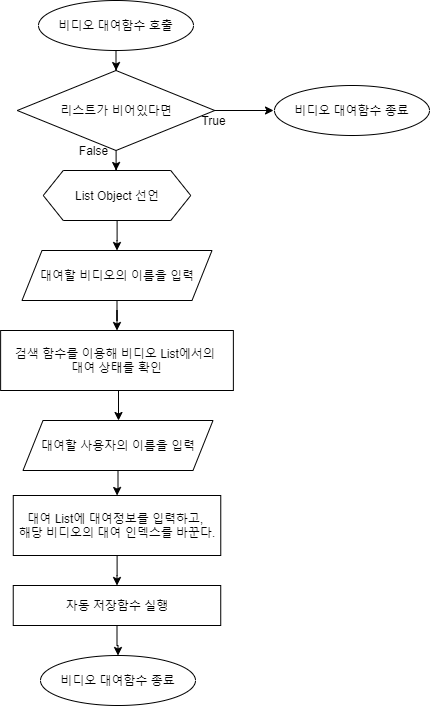

The diagram above was exported from draw.io. Its source (the exported page's mxGraphModel, read from the mxfile embedded in the PNG):
<mxGraphModel dx="1326" dy="806" grid="1" gridSize="10" guides="1" tooltips="1" connect="1" arrows="1" fold="1" page="1" pageScale="1" pageWidth="1390" pageHeight="980" math="0" shadow="0">
  <root>
    <mxCell id="0" />
    <mxCell id="1" parent="0" />
    <mxCell id="ltTo02Wh82erWgPUI7lr-7" value="" style="edgeStyle=orthogonalEdgeStyle;rounded=0;orthogonalLoop=1;jettySize=auto;html=1;" parent="1" source="CITaLT4PbHT9YsvdcD7y-3" target="ltTo02Wh82erWgPUI7lr-4" edge="1">
      <mxGeometry relative="1" as="geometry" />
    </mxCell>
    <mxCell id="CITaLT4PbHT9YsvdcD7y-3" value="비디오 대여함수 호출" style="ellipse;whiteSpace=wrap;html=1;" parent="1" vertex="1">
      <mxGeometry x="573" y="40" width="155" height="50" as="geometry" />
    </mxCell>
    <mxCell id="9wThgf19PEXdyIfd5eKG-17" style="edgeStyle=orthogonalEdgeStyle;rounded=0;orthogonalLoop=1;jettySize=auto;html=1;" parent="1" source="9wThgf19PEXdyIfd5eKG-1" target="tiDeT1Tnr6tOUZWDXzsD-1" edge="1">
      <mxGeometry relative="1" as="geometry">
        <mxPoint x="650.4949999999999" y="370" as="targetPoint" />
      </mxGeometry>
    </mxCell>
    <mxCell id="9wThgf19PEXdyIfd5eKG-1" value="대여할 비디오의 이름을 입력" style="shape=parallelogram;perimeter=parallelogramPerimeter;whiteSpace=wrap;html=1;fixedSize=1;" parent="1" vertex="1">
      <mxGeometry x="556.5" y="290" width="190" height="50" as="geometry" />
    </mxCell>
    <mxCell id="9wThgf19PEXdyIfd5eKG-16" style="edgeStyle=orthogonalEdgeStyle;rounded=0;orthogonalLoop=1;jettySize=auto;html=1;entryX=0.5;entryY=0;entryDx=0;entryDy=0;" parent="1" source="9wThgf19PEXdyIfd5eKG-2" target="9wThgf19PEXdyIfd5eKG-1" edge="1">
      <mxGeometry relative="1" as="geometry" />
    </mxCell>
    <mxCell id="9wThgf19PEXdyIfd5eKG-2" value="List Object 선언" style="shape=hexagon;perimeter=hexagonPerimeter2;whiteSpace=wrap;html=1;fixedSize=1;" parent="1" vertex="1">
      <mxGeometry x="577.75" y="210" width="147.5" height="50" as="geometry" />
    </mxCell>
    <mxCell id="ElvhWaxh4QUY3xW7JX2u-5" value="" style="edgeStyle=orthogonalEdgeStyle;rounded=0;orthogonalLoop=1;jettySize=auto;html=1;exitX=0.5;exitY=1;exitDx=0;exitDy=0;" parent="1" source="tiDeT1Tnr6tOUZWDXzsD-1" target="ElvhWaxh4QUY3xW7JX2u-4" edge="1">
      <mxGeometry relative="1" as="geometry">
        <mxPoint x="653" y="430" as="sourcePoint" />
        <Array as="points">
          <mxPoint x="653" y="420" />
        </Array>
      </mxGeometry>
    </mxCell>
    <mxCell id="9wThgf19PEXdyIfd5eKG-22" style="edgeStyle=orthogonalEdgeStyle;rounded=0;orthogonalLoop=1;jettySize=auto;html=1;entryX=0.5;entryY=0;entryDx=0;entryDy=0;" parent="1" source="9wThgf19PEXdyIfd5eKG-12" target="9wThgf19PEXdyIfd5eKG-21" edge="1">
      <mxGeometry relative="1" as="geometry" />
    </mxCell>
    <mxCell id="9wThgf19PEXdyIfd5eKG-12" value="자동 저장함수 실행" style="rounded=0;whiteSpace=wrap;html=1;" parent="1" vertex="1">
      <mxGeometry x="547.74" y="625" width="207.5" height="40" as="geometry" />
    </mxCell>
    <mxCell id="ElvhWaxh4QUY3xW7JX2u-3" value="" style="edgeStyle=orthogonalEdgeStyle;rounded=0;orthogonalLoop=1;jettySize=auto;html=1;" parent="1" source="9wThgf19PEXdyIfd5eKG-13" target="9wThgf19PEXdyIfd5eKG-12" edge="1">
      <mxGeometry relative="1" as="geometry" />
    </mxCell>
    <mxCell id="9wThgf19PEXdyIfd5eKG-13" value="대여 List에 대여정보를 입력하고, &lt;br&gt;해당 비디오의 대여 인덱스를 바꾼다." style="rounded=0;whiteSpace=wrap;html=1;" parent="1" vertex="1">
      <mxGeometry x="547.76" y="535" width="207.5" height="60" as="geometry" />
    </mxCell>
    <mxCell id="9wThgf19PEXdyIfd5eKG-21" value="비디오 대여함수 종료" style="ellipse;whiteSpace=wrap;html=1;" parent="1" vertex="1">
      <mxGeometry x="575" y="695" width="155" height="50" as="geometry" />
    </mxCell>
    <mxCell id="ltTo02Wh82erWgPUI7lr-1" value="비디오 대여함수 종료" style="ellipse;whiteSpace=wrap;html=1;" parent="1" vertex="1">
      <mxGeometry x="809" y="125" width="155" height="50" as="geometry" />
    </mxCell>
    <mxCell id="ltTo02Wh82erWgPUI7lr-2" value="" style="edgeStyle=orthogonalEdgeStyle;rounded=0;orthogonalLoop=1;jettySize=auto;html=1;" parent="1" source="ltTo02Wh82erWgPUI7lr-4" edge="1">
      <mxGeometry relative="1" as="geometry">
        <mxPoint x="650.6099999999999" y="210" as="targetPoint" />
      </mxGeometry>
    </mxCell>
    <mxCell id="ltTo02Wh82erWgPUI7lr-3" value="" style="edgeStyle=orthogonalEdgeStyle;rounded=0;orthogonalLoop=1;jettySize=auto;html=1;" parent="1" source="ltTo02Wh82erWgPUI7lr-4" edge="1">
      <mxGeometry relative="1" as="geometry">
        <mxPoint x="808.0150000000001" y="150" as="targetPoint" />
      </mxGeometry>
    </mxCell>
    <mxCell id="ltTo02Wh82erWgPUI7lr-4" value="리스트가 비어있다면" style="rhombus;whiteSpace=wrap;html=1;" parent="1" vertex="1">
      <mxGeometry x="551.76" y="110" width="197.51" height="80" as="geometry" />
    </mxCell>
    <mxCell id="ltTo02Wh82erWgPUI7lr-5" value="False" style="text;html=1;align=center;verticalAlign=middle;resizable=0;points=[];autosize=1;" parent="1" vertex="1">
      <mxGeometry x="608.01" y="180" width="40" height="20" as="geometry" />
    </mxCell>
    <mxCell id="ltTo02Wh82erWgPUI7lr-6" value="True" style="text;html=1;align=center;verticalAlign=middle;resizable=0;points=[];autosize=1;" parent="1" vertex="1">
      <mxGeometry x="728.02" y="150" width="40" height="20" as="geometry" />
    </mxCell>
    <mxCell id="ElvhWaxh4QUY3xW7JX2u-6" value="" style="edgeStyle=orthogonalEdgeStyle;rounded=0;orthogonalLoop=1;jettySize=auto;html=1;" parent="1" source="ElvhWaxh4QUY3xW7JX2u-4" target="9wThgf19PEXdyIfd5eKG-13" edge="1">
      <mxGeometry relative="1" as="geometry" />
    </mxCell>
    <mxCell id="ElvhWaxh4QUY3xW7JX2u-4" value="대여할 사용자의 이름을 입력" style="shape=parallelogram;perimeter=parallelogramPerimeter;whiteSpace=wrap;html=1;fixedSize=1;" parent="1" vertex="1">
      <mxGeometry x="557.5" y="460" width="190" height="50" as="geometry" />
    </mxCell>
    <mxCell id="tiDeT1Tnr6tOUZWDXzsD-1" value="&lt;span&gt;검색 함수를 이용해 비디오 List에서의&amp;nbsp;&lt;/span&gt;&lt;br&gt;&lt;span&gt;대여 상태를 확인&lt;/span&gt;" style="rounded=0;whiteSpace=wrap;html=1;" vertex="1" parent="1">
      <mxGeometry x="535.12" y="370" width="232.75" height="60" as="geometry" />
    </mxCell>
  </root>
</mxGraphModel>